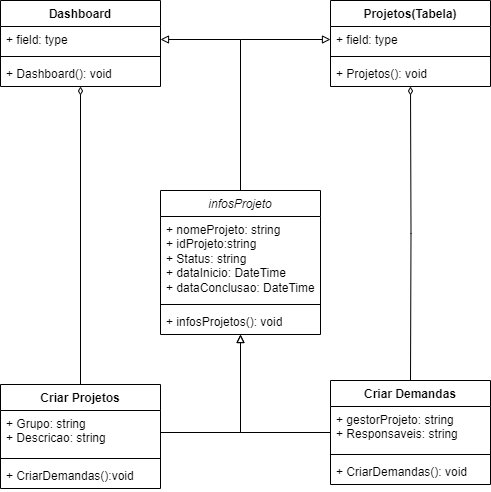

The diagram above was exported from draw.io. Its source (the exported page's mxGraphModel, read from the mxfile embedded in the PNG):
<mxGraphModel dx="1050" dy="574" grid="1" gridSize="10" guides="1" tooltips="1" connect="1" arrows="1" fold="1" page="1" pageScale="1" pageWidth="827" pageHeight="1169" math="0" shadow="0">
  <root>
    <mxCell id="0" />
    <mxCell id="1" parent="0" />
    <mxCell id="3l0kMzpuxeGOFlU1j051-30" style="edgeStyle=orthogonalEdgeStyle;rounded=0;orthogonalLoop=1;jettySize=auto;html=1;endArrow=block;endFill=0;" edge="1" parent="1" source="3l0kMzpuxeGOFlU1j051-1" target="3l0kMzpuxeGOFlU1j051-23">
      <mxGeometry relative="1" as="geometry" />
    </mxCell>
    <mxCell id="3l0kMzpuxeGOFlU1j051-1" value="Criar Demandas" style="swimlane;fontStyle=1;align=center;verticalAlign=top;childLayout=stackLayout;horizontal=1;startSize=26;horizontalStack=0;resizeParent=1;resizeParentMax=0;resizeLast=0;collapsible=1;marginBottom=0;whiteSpace=wrap;html=1;" vertex="1" parent="1">
      <mxGeometry x="440" y="470" width="160" height="104" as="geometry">
        <mxRectangle x="440" y="470" width="130" height="30" as="alternateBounds" />
      </mxGeometry>
    </mxCell>
    <mxCell id="3l0kMzpuxeGOFlU1j051-2" value="+ gestorProjeto: string&lt;br&gt;+ Responsaveis: string" style="text;strokeColor=none;fillColor=none;align=left;verticalAlign=top;spacingLeft=4;spacingRight=4;overflow=hidden;rotatable=0;points=[[0,0.5],[1,0.5]];portConstraint=eastwest;whiteSpace=wrap;html=1;" vertex="1" parent="3l0kMzpuxeGOFlU1j051-1">
      <mxGeometry y="26" width="160" height="44" as="geometry" />
    </mxCell>
    <mxCell id="3l0kMzpuxeGOFlU1j051-3" value="" style="line;strokeWidth=1;fillColor=none;align=left;verticalAlign=middle;spacingTop=-1;spacingLeft=3;spacingRight=3;rotatable=0;labelPosition=right;points=[];portConstraint=eastwest;strokeColor=inherit;" vertex="1" parent="3l0kMzpuxeGOFlU1j051-1">
      <mxGeometry y="70" width="160" height="8" as="geometry" />
    </mxCell>
    <mxCell id="3l0kMzpuxeGOFlU1j051-4" value="+ CriarDemandas(): void" style="text;strokeColor=none;fillColor=none;align=left;verticalAlign=top;spacingLeft=4;spacingRight=4;overflow=hidden;rotatable=0;points=[[0,0.5],[1,0.5]];portConstraint=eastwest;whiteSpace=wrap;html=1;" vertex="1" parent="3l0kMzpuxeGOFlU1j051-1">
      <mxGeometry y="78" width="160" height="26" as="geometry" />
    </mxCell>
    <mxCell id="3l0kMzpuxeGOFlU1j051-27" style="edgeStyle=orthogonalEdgeStyle;rounded=0;orthogonalLoop=1;jettySize=auto;html=1;endArrow=diamondThin;endFill=0;" edge="1" parent="1" source="3l0kMzpuxeGOFlU1j051-5" target="3l0kMzpuxeGOFlU1j051-9">
      <mxGeometry relative="1" as="geometry" />
    </mxCell>
    <mxCell id="3l0kMzpuxeGOFlU1j051-5" value="Criar Projetos" style="swimlane;fontStyle=1;align=center;verticalAlign=top;childLayout=stackLayout;horizontal=1;startSize=26;horizontalStack=0;resizeParent=1;resizeParentMax=0;resizeLast=0;collapsible=1;marginBottom=0;whiteSpace=wrap;html=1;" vertex="1" parent="1">
      <mxGeometry x="110" y="474" width="160" height="104" as="geometry" />
    </mxCell>
    <mxCell id="3l0kMzpuxeGOFlU1j051-6" value="+ Grupo: string&lt;br style=&quot;border-color: var(--border-color);&quot;&gt;+ Descricao: string" style="text;strokeColor=none;fillColor=none;align=left;verticalAlign=top;spacingLeft=4;spacingRight=4;overflow=hidden;rotatable=0;points=[[0,0.5],[1,0.5]];portConstraint=eastwest;whiteSpace=wrap;html=1;" vertex="1" parent="3l0kMzpuxeGOFlU1j051-5">
      <mxGeometry y="26" width="160" height="44" as="geometry" />
    </mxCell>
    <mxCell id="3l0kMzpuxeGOFlU1j051-7" value="" style="line;strokeWidth=1;fillColor=none;align=left;verticalAlign=middle;spacingTop=-1;spacingLeft=3;spacingRight=3;rotatable=0;labelPosition=right;points=[];portConstraint=eastwest;strokeColor=inherit;" vertex="1" parent="3l0kMzpuxeGOFlU1j051-5">
      <mxGeometry y="70" width="160" height="8" as="geometry" />
    </mxCell>
    <mxCell id="3l0kMzpuxeGOFlU1j051-8" value="+ CriarDemandas():void" style="text;strokeColor=none;fillColor=none;align=left;verticalAlign=top;spacingLeft=4;spacingRight=4;overflow=hidden;rotatable=0;points=[[0,0.5],[1,0.5]];portConstraint=eastwest;whiteSpace=wrap;html=1;" vertex="1" parent="3l0kMzpuxeGOFlU1j051-5">
      <mxGeometry y="78" width="160" height="26" as="geometry" />
    </mxCell>
    <mxCell id="3l0kMzpuxeGOFlU1j051-9" value="Dashboard&lt;br&gt;" style="swimlane;fontStyle=1;align=center;verticalAlign=top;childLayout=stackLayout;horizontal=1;startSize=26;horizontalStack=0;resizeParent=1;resizeParentMax=0;resizeLast=0;collapsible=1;marginBottom=0;whiteSpace=wrap;html=1;" vertex="1" parent="1">
      <mxGeometry x="110" y="90" width="160" height="86" as="geometry" />
    </mxCell>
    <mxCell id="3l0kMzpuxeGOFlU1j051-10" value="+ field: type" style="text;strokeColor=none;fillColor=none;align=left;verticalAlign=top;spacingLeft=4;spacingRight=4;overflow=hidden;rotatable=0;points=[[0,0.5],[1,0.5]];portConstraint=eastwest;whiteSpace=wrap;html=1;" vertex="1" parent="3l0kMzpuxeGOFlU1j051-9">
      <mxGeometry y="26" width="160" height="26" as="geometry" />
    </mxCell>
    <mxCell id="3l0kMzpuxeGOFlU1j051-11" value="" style="line;strokeWidth=1;fillColor=none;align=left;verticalAlign=middle;spacingTop=-1;spacingLeft=3;spacingRight=3;rotatable=0;labelPosition=right;points=[];portConstraint=eastwest;strokeColor=inherit;" vertex="1" parent="3l0kMzpuxeGOFlU1j051-9">
      <mxGeometry y="52" width="160" height="8" as="geometry" />
    </mxCell>
    <mxCell id="3l0kMzpuxeGOFlU1j051-12" value="+ Dashboard(): void" style="text;strokeColor=none;fillColor=none;align=left;verticalAlign=top;spacingLeft=4;spacingRight=4;overflow=hidden;rotatable=0;points=[[0,0.5],[1,0.5]];portConstraint=eastwest;whiteSpace=wrap;html=1;" vertex="1" parent="3l0kMzpuxeGOFlU1j051-9">
      <mxGeometry y="60" width="160" height="26" as="geometry" />
    </mxCell>
    <mxCell id="3l0kMzpuxeGOFlU1j051-13" value="Projetos(Tabela)" style="swimlane;fontStyle=1;align=center;verticalAlign=top;childLayout=stackLayout;horizontal=1;startSize=26;horizontalStack=0;resizeParent=1;resizeParentMax=0;resizeLast=0;collapsible=1;marginBottom=0;whiteSpace=wrap;html=1;" vertex="1" parent="1">
      <mxGeometry x="440" y="90" width="160" height="86" as="geometry" />
    </mxCell>
    <mxCell id="3l0kMzpuxeGOFlU1j051-14" value="+ field: type" style="text;strokeColor=none;fillColor=none;align=left;verticalAlign=top;spacingLeft=4;spacingRight=4;overflow=hidden;rotatable=0;points=[[0,0.5],[1,0.5]];portConstraint=eastwest;whiteSpace=wrap;html=1;" vertex="1" parent="3l0kMzpuxeGOFlU1j051-13">
      <mxGeometry y="26" width="160" height="26" as="geometry" />
    </mxCell>
    <mxCell id="3l0kMzpuxeGOFlU1j051-15" value="" style="line;strokeWidth=1;fillColor=none;align=left;verticalAlign=middle;spacingTop=-1;spacingLeft=3;spacingRight=3;rotatable=0;labelPosition=right;points=[];portConstraint=eastwest;strokeColor=inherit;" vertex="1" parent="3l0kMzpuxeGOFlU1j051-13">
      <mxGeometry y="52" width="160" height="8" as="geometry" />
    </mxCell>
    <mxCell id="3l0kMzpuxeGOFlU1j051-16" value="+ Projetos(): void" style="text;strokeColor=none;fillColor=none;align=left;verticalAlign=top;spacingLeft=4;spacingRight=4;overflow=hidden;rotatable=0;points=[[0,0.5],[1,0.5]];portConstraint=eastwest;whiteSpace=wrap;html=1;" vertex="1" parent="3l0kMzpuxeGOFlU1j051-13">
      <mxGeometry y="60" width="160" height="26" as="geometry" />
    </mxCell>
    <mxCell id="3l0kMzpuxeGOFlU1j051-32" style="edgeStyle=orthogonalEdgeStyle;rounded=0;orthogonalLoop=1;jettySize=auto;html=1;exitX=0.5;exitY=0;exitDx=0;exitDy=0;entryX=1;entryY=0.5;entryDx=0;entryDy=0;endArrow=block;endFill=0;" edge="1" parent="1" source="3l0kMzpuxeGOFlU1j051-23" target="3l0kMzpuxeGOFlU1j051-10">
      <mxGeometry relative="1" as="geometry" />
    </mxCell>
    <mxCell id="3l0kMzpuxeGOFlU1j051-33" style="edgeStyle=orthogonalEdgeStyle;rounded=0;orthogonalLoop=1;jettySize=auto;html=1;endArrow=block;endFill=0;" edge="1" parent="1" source="3l0kMzpuxeGOFlU1j051-23" target="3l0kMzpuxeGOFlU1j051-14">
      <mxGeometry relative="1" as="geometry" />
    </mxCell>
    <mxCell id="3l0kMzpuxeGOFlU1j051-23" value="&lt;i style=&quot;font-weight: normal;&quot;&gt;infosProjeto&lt;/i&gt;" style="swimlane;fontStyle=1;align=center;verticalAlign=top;childLayout=stackLayout;horizontal=1;startSize=26;horizontalStack=0;resizeParent=1;resizeParentMax=0;resizeLast=0;collapsible=1;marginBottom=0;whiteSpace=wrap;html=1;" vertex="1" parent="1">
      <mxGeometry x="270" y="280" width="160" height="144" as="geometry" />
    </mxCell>
    <mxCell id="3l0kMzpuxeGOFlU1j051-24" value="+ nomeProjeto: string&lt;br style=&quot;border-color: var(--border-color);&quot;&gt;+ idProjeto:string&lt;br style=&quot;border-color: var(--border-color);&quot;&gt;+ Status: string&lt;br style=&quot;border-color: var(--border-color);&quot;&gt;+ dataInicio: DateTime&lt;br style=&quot;border-color: var(--border-color);&quot;&gt;+ dataConclusao: DateTime" style="text;strokeColor=none;fillColor=none;align=left;verticalAlign=top;spacingLeft=4;spacingRight=4;overflow=hidden;rotatable=0;points=[[0,0.5],[1,0.5]];portConstraint=eastwest;whiteSpace=wrap;html=1;" vertex="1" parent="3l0kMzpuxeGOFlU1j051-23">
      <mxGeometry y="26" width="160" height="84" as="geometry" />
    </mxCell>
    <mxCell id="3l0kMzpuxeGOFlU1j051-25" value="" style="line;strokeWidth=1;fillColor=none;align=left;verticalAlign=middle;spacingTop=-1;spacingLeft=3;spacingRight=3;rotatable=0;labelPosition=right;points=[];portConstraint=eastwest;strokeColor=inherit;" vertex="1" parent="3l0kMzpuxeGOFlU1j051-23">
      <mxGeometry y="110" width="160" height="8" as="geometry" />
    </mxCell>
    <mxCell id="3l0kMzpuxeGOFlU1j051-26" value="+ infosProjetos(): void" style="text;strokeColor=none;fillColor=none;align=left;verticalAlign=top;spacingLeft=4;spacingRight=4;overflow=hidden;rotatable=0;points=[[0,0.5],[1,0.5]];portConstraint=eastwest;whiteSpace=wrap;html=1;" vertex="1" parent="3l0kMzpuxeGOFlU1j051-23">
      <mxGeometry y="118" width="160" height="26" as="geometry" />
    </mxCell>
    <mxCell id="3l0kMzpuxeGOFlU1j051-28" style="edgeStyle=orthogonalEdgeStyle;rounded=0;orthogonalLoop=1;jettySize=auto;html=1;endArrow=diamondThin;endFill=0;" edge="1" parent="1" target="3l0kMzpuxeGOFlU1j051-13">
      <mxGeometry relative="1" as="geometry">
        <mxPoint x="520" y="470" as="sourcePoint" />
        <mxPoint x="520" y="240.00400000000013" as="targetPoint" />
      </mxGeometry>
    </mxCell>
    <mxCell id="3l0kMzpuxeGOFlU1j051-29" style="edgeStyle=orthogonalEdgeStyle;rounded=0;orthogonalLoop=1;jettySize=auto;html=1;endArrow=block;endFill=0;" edge="1" parent="1" source="3l0kMzpuxeGOFlU1j051-6" target="3l0kMzpuxeGOFlU1j051-23">
      <mxGeometry relative="1" as="geometry" />
    </mxCell>
  </root>
</mxGraphModel>